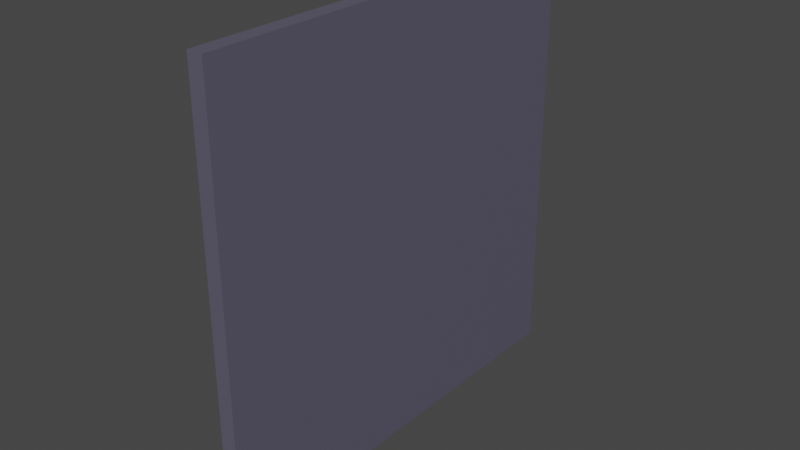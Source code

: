 # Source: wall.blend  (saved by Blender 2.82.7; exported with 4.5.12 LTS)
import bpy
from mathutils import Matrix  # noqa: F401  (used for matrix-valued properties, if any)

bpy.ops.wm.read_factory_settings(use_empty=True)
scene = bpy.context.scene
scene.name = 'Scene'

# ---- collections
col_collection = bpy.data.collections.new('Collection'); scene.collection.children.link(col_collection)

# ---- materials (node trees are filled in below, after node groups)
mat_material = bpy.data.materials.new('Material')
mat_material.alpha_threshold = 0.0
mat_material.use_transparent_shadow = False
mat_material.line_color = (0.0, 0.0, 0.0, 1.0)

# ---- material node trees
mat_material.use_nodes = True; mat_material.node_tree.nodes.clear()
_N = mat_material.node_tree.nodes; _L = mat_material.node_tree.links
n0 = _N.new('ShaderNodeOutputMaterial'); n0.name = 'Material Output'; n0.location = (300, 300)
n1 = _N.new('ShaderNodeBsdfPrincipled'); n1.name = 'Principled BSDF'; n1.location = (10, 300)
n1.distribution = 'GGX'
n1.subsurface_method = 'BURLEY'
n1.inputs[0].default_value = (0.2024, 0.1896, 0.2738, 1.0)
n1.inputs[1].default_value = 0.5167
n1.inputs[2].default_value = 0.4
n1.inputs[3].default_value = 1.45
n1.inputs[27].default_value = (0.0, 0.0, 0.0, 1.0)
n1.inputs[28].default_value = 1.0
_L.new(n1.outputs[0], n0.inputs[0])
n0.is_active_output = True

# ---- world
world_world = bpy.data.worlds.new('World'); scene.world = world_world
world_world.use_nodes = True; world_world.node_tree.nodes.clear()
_N = world_world.node_tree.nodes; _L = world_world.node_tree.links
n0 = _N.new('ShaderNodeOutputWorld'); n0.name = 'World Output'; n0.location = (300, 300)
n1 = _N.new('ShaderNodeBackground'); n1.name = 'Background'; n1.location = (10, 300)
n1.inputs[0].default_value = (0.05088, 0.05088, 0.05088, 1.0)
_L.new(n1.outputs[0], n0.inputs[0])
n0.is_active_output = True
world_world.color = (0.05088, 0.05088, 0.05088)
world_world.use_sun_shadow = False
world_world.sun_shadow_jitter_overblur = 0.0

# ---- meshes
me_cube = bpy.data.meshes.new('Cube')
me_cube.from_pydata([(0.108, 3.0, 5.999), (0.108, 3.0, -3.957e-05), (0.108, -3.0, 5.999), (0.108, -3.0, -3.957e-05), (-0.108, 3.0, 5.999), (-0.108, 3.0, -3.957e-05), (-0.108, -3.0, 5.999), (-0.108, -3.0, -3.957e-05)], [], [(0, 4, 6, 2), (3, 2, 6, 7), (7, 6, 4, 5), (5, 1, 3, 7), (1, 0, 2, 3), (5, 4, 0, 1)])
_uv = me_cube.uv_layers.new(name='UVMap')
_uv.uv.foreach_set('vector', [0.625, 0.5, 0.875, 0.5, 0.875, 0.75, 0.625, 0.75, 0.375, 0.75, 0.625, 0.75, 0.625, 1.0, 0.375, 1.0, 0.375, 0.0, 0.625, 0.0, 0.625, 0.25, 0.375, 0.25, 0.125, 0.5, 0.375, 0.5, 0.375, 0.75, 0.125, 0.75, 0.375, 0.5, 0.625, 0.5, 0.625, 0.75, 0.375, 0.75, 0.375, 0.25, 0.625, 0.25, 0.625, 0.5, 0.375, 0.5])
me_cube.materials.append(mat_material)
me_cube.use_remesh_preserve_volume = False
me_cube.use_remesh_preserve_attributes = False
me_cube.use_mirror_vertex_groups = False
me_cube.update()

# ---- objects
ob_cube = bpy.data.objects.new('Cube', me_cube)

# ---- transforms, parenting, visibility, modifiers, constraints
ob_cube.location = (0.0, 0.0, 0.0005114)
ob_cube.lock_rotations_4d = False
ob_cube.empty_display_type = 'ARROWS'
ob_cube.lineart.crease_threshold = 0.0

# ---- collection membership
col_collection.objects.link(ob_cube)

# ---- scene / render settings (as saved in the file)
scene.frame_start = 1; scene.frame_end = 250; scene.frame_set(1)
scene.render.engine = 'BLENDER_EEVEE_NEXT'
scene.cycles.use_denoising = False
scene.cycles.samples = 128
scene.cycles.sampling_pattern = 'TABULATED_SOBOL'
scene.cycles.use_adaptive_sampling = False
scene.cycles.use_light_tree = False
scene.view_settings.view_transform = 'Filmic'
bpy.context.view_layer.update()

# ---- added for rendering (the .blend has no active camera and no usable light): camera, sun
cam_auto = bpy.data.cameras.new('AutoCamera')
cam_auto.lens = 50.0
cam_auto.sensor_width = 36.0
cam_auto.clip_end = 1000.0
ob_auto_camera = bpy.data.objects.new('AutoCamera', cam_auto)
scene.collection.objects.link(ob_auto_camera)
ob_auto_camera.location = (7.85272, -9.42326, 9.28241)
ob_auto_camera.rotation_euler = (1.09748, -7.21219e-08, 0.694738)
scene.camera = ob_auto_camera
light_auto_sun = bpy.data.lights.new('AutoSun', 'SUN')
light_auto_sun.energy = 3.0
light_auto_sun.angle = 0.0523599
ob_auto_sun = bpy.data.objects.new('AutoSun', light_auto_sun)
scene.collection.objects.link(ob_auto_sun)
ob_auto_sun.rotation_euler = (0.872665, 0.174533, 0.523599)
bpy.context.view_layer.update()
